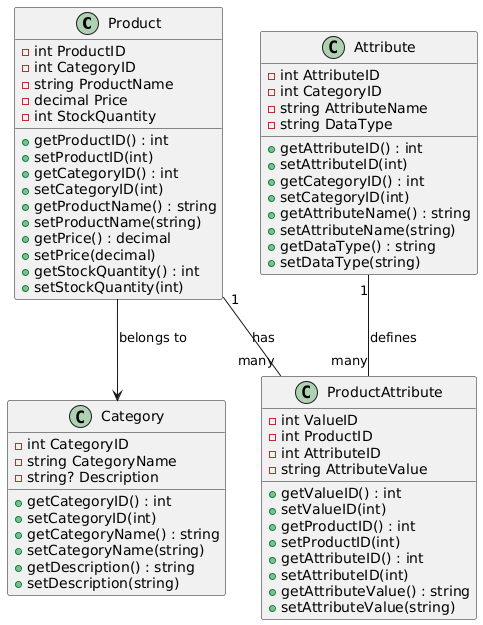

The diagram above was rendered by PlantUML. Its source (embedded in the PNG):
@startuml
' ========================
' Product
' ========================
class Product {
    - int ProductID
    - int CategoryID
    - string ProductName
    - decimal Price
    - int StockQuantity

    + getProductID() : int
    + setProductID(int)
    + getCategoryID() : int
    + setCategoryID(int)
    + getProductName() : string
    + setProductName(string)
    + getPrice() : decimal
    + setPrice(decimal)
    + getStockQuantity() : int
    + setStockQuantity(int)
}

' ========================
' Category
' ========================
class Category {
    - int CategoryID
    - string CategoryName
    - string? Description

    + getCategoryID() : int
    + setCategoryID(int)
    + getCategoryName() : string
    + setCategoryName(string)
    + getDescription() : string
    + setDescription(string)
}

' ========================
' Attribute
' ========================
class Attribute {
    - int AttributeID
    - int CategoryID
    - string AttributeName
    - string DataType

    + getAttributeID() : int
    + setAttributeID(int)
    + getCategoryID() : int
    + setCategoryID(int)
    + getAttributeName() : string
    + setAttributeName(string)
    + getDataType() : string
    + setDataType(string)
}

' ========================
' ProductAttribute
' ========================
class ProductAttribute {
    - int ValueID
    - int ProductID
    - int AttributeID
    - string AttributeValue

    + getValueID() : int
    + setValueID(int)
    + getProductID() : int
    + setProductID(int)
    + getAttributeID() : int
    + setAttributeID(int)
    + getAttributeValue() : string
    + setAttributeValue(string)
}

' ========================
' Relationships
' ========================
Product --> Category : belongs to
Product "1" -- "many" ProductAttribute : has
Attribute "1" -- "many" ProductAttribute : defines
@enduml